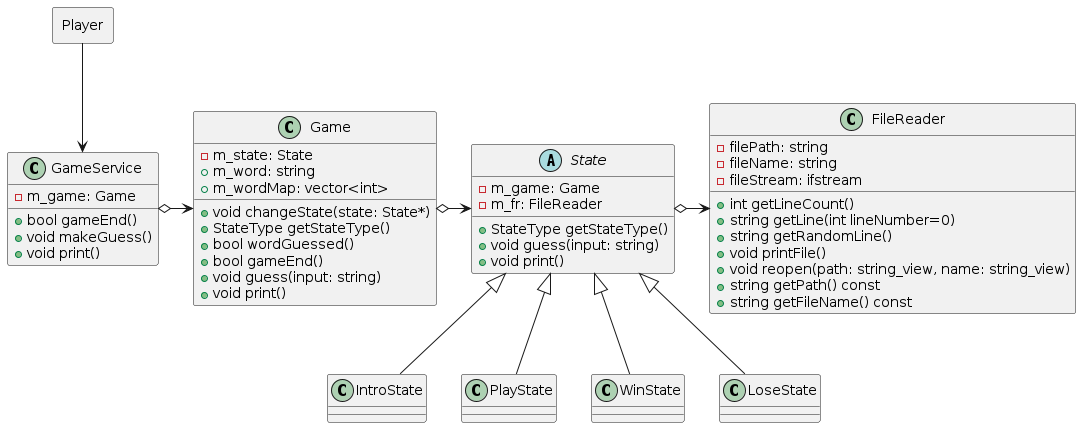

The diagram above was rendered by PlantUML. Its source (embedded in the PNG):
@startuml

package Player <<Rectangle>>  {
}

class GameService
{
    -m_game: Game
    +bool gameEnd()
    +void makeGuess()
    +void print()
}

class Game {
    -m_state: State
    +m_word: string
    +m_wordMap: vector<int>
    
    +void changeState(state: State*)
    +StateType getStateType()
    +bool wordGuessed()
    +bool gameEnd()
    +void guess(input: string)
    +void print()
}

abstract class State {
    -m_game: Game
    -m_fr: FileReader
    
    +StateType getStateType()
    +void guess(input: string)
    +void print()
}

class IntroState {
}

class PlayState {
}

class WinState {
}

class LoseState {
}

class FileReader {
    -filePath: string
    -fileName: string
    -fileStream: ifstream

    +int getLineCount()
    +string getLine(int lineNumber=0)
    +string getRandomLine()
    +void printFile()
    +void reopen(path: string_view, name: string_view)
    +string getPath() const
    +string getFileName() const
}

Game o-> State
State <|-- IntroState
State <|-- PlayState
State <|-- WinState
State <|-- LoseState

GameService o-> Game

State o-> FileReader

Player --> GameService

@enduml